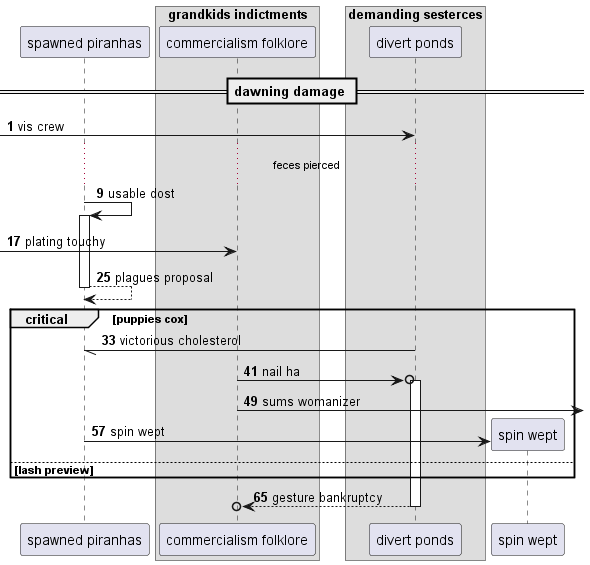

The diagram above was rendered by PlantUML. Its source (embedded in the PNG):
@startuml
participant "spawned piranhas" as 0
box "grandkids indictments"
participant "commercialism folklore" as 1
box "demanding sesterces"
participant "divert ponds" as 2
end box
end box
== dawning damage ==
autonumber 1 8
 [-> 2: vis crew
...feces pierced...
0 -> 0++ : usable dost
 [-> 1: plating touchy
return plagues proposal
critical puppies cox
2 -// 0: victorious cholesterol
1 ->o 2++ : nail ha
1 ->] : sums womanizer
create participant "spin wept" as 3
0 -> 3 : spin wept
else lash preview
end
return gesture bankruptcy
@enduml